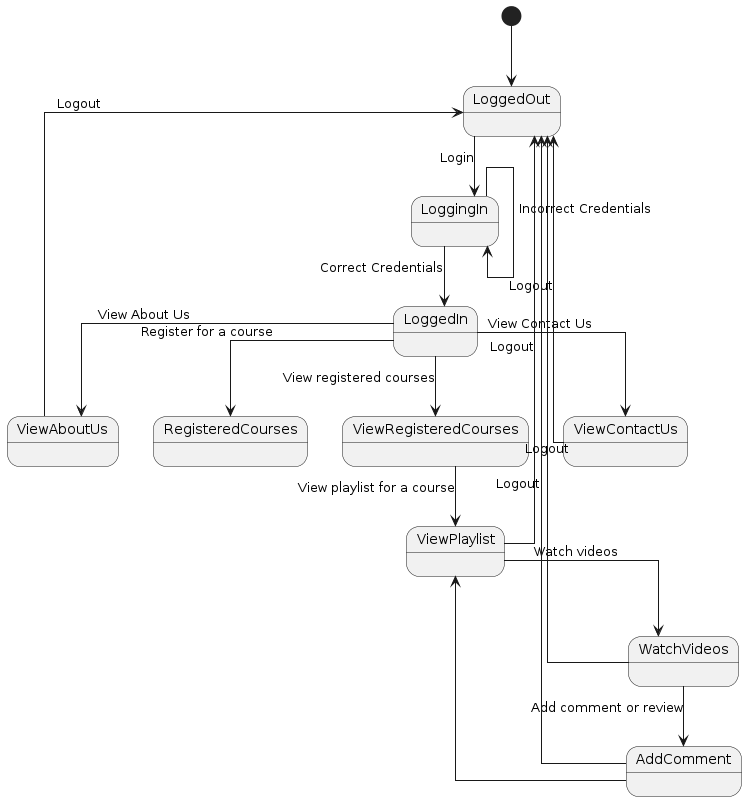

The diagram above was rendered by PlantUML. Its source (embedded in the PNG):
@startuml
skinparam linetype ortho
[*] --> LoggedOut

LoggedOut --> LoggingIn : Login
LoggingIn --> LoggedIn : Correct Credentials
LoggingIn --> LoggingIn : Incorrect Credentials
LoggedIn --> RegisteredCourses : Register for a course
LoggedIn --> ViewRegisteredCourses : View registered courses
LoggedIn --> ViewAboutUs : View About Us
LoggedIn --> ViewContactUs : View Contact Us
ViewRegisteredCourses --> ViewPlaylist : View playlist for a course
ViewPlaylist --> WatchVideos : Watch videos
WatchVideos --> AddComment : Add comment or review
AddComment --> ViewPlaylist
ViewAboutUs --> LoggedOut : Logout
ViewContactUs --> LoggedOut : Logout
ViewPlaylist --> LoggedOut : Logout
WatchVideos --> LoggedOut : Logout
AddComment --> LoggedOut : Logout
@enduml